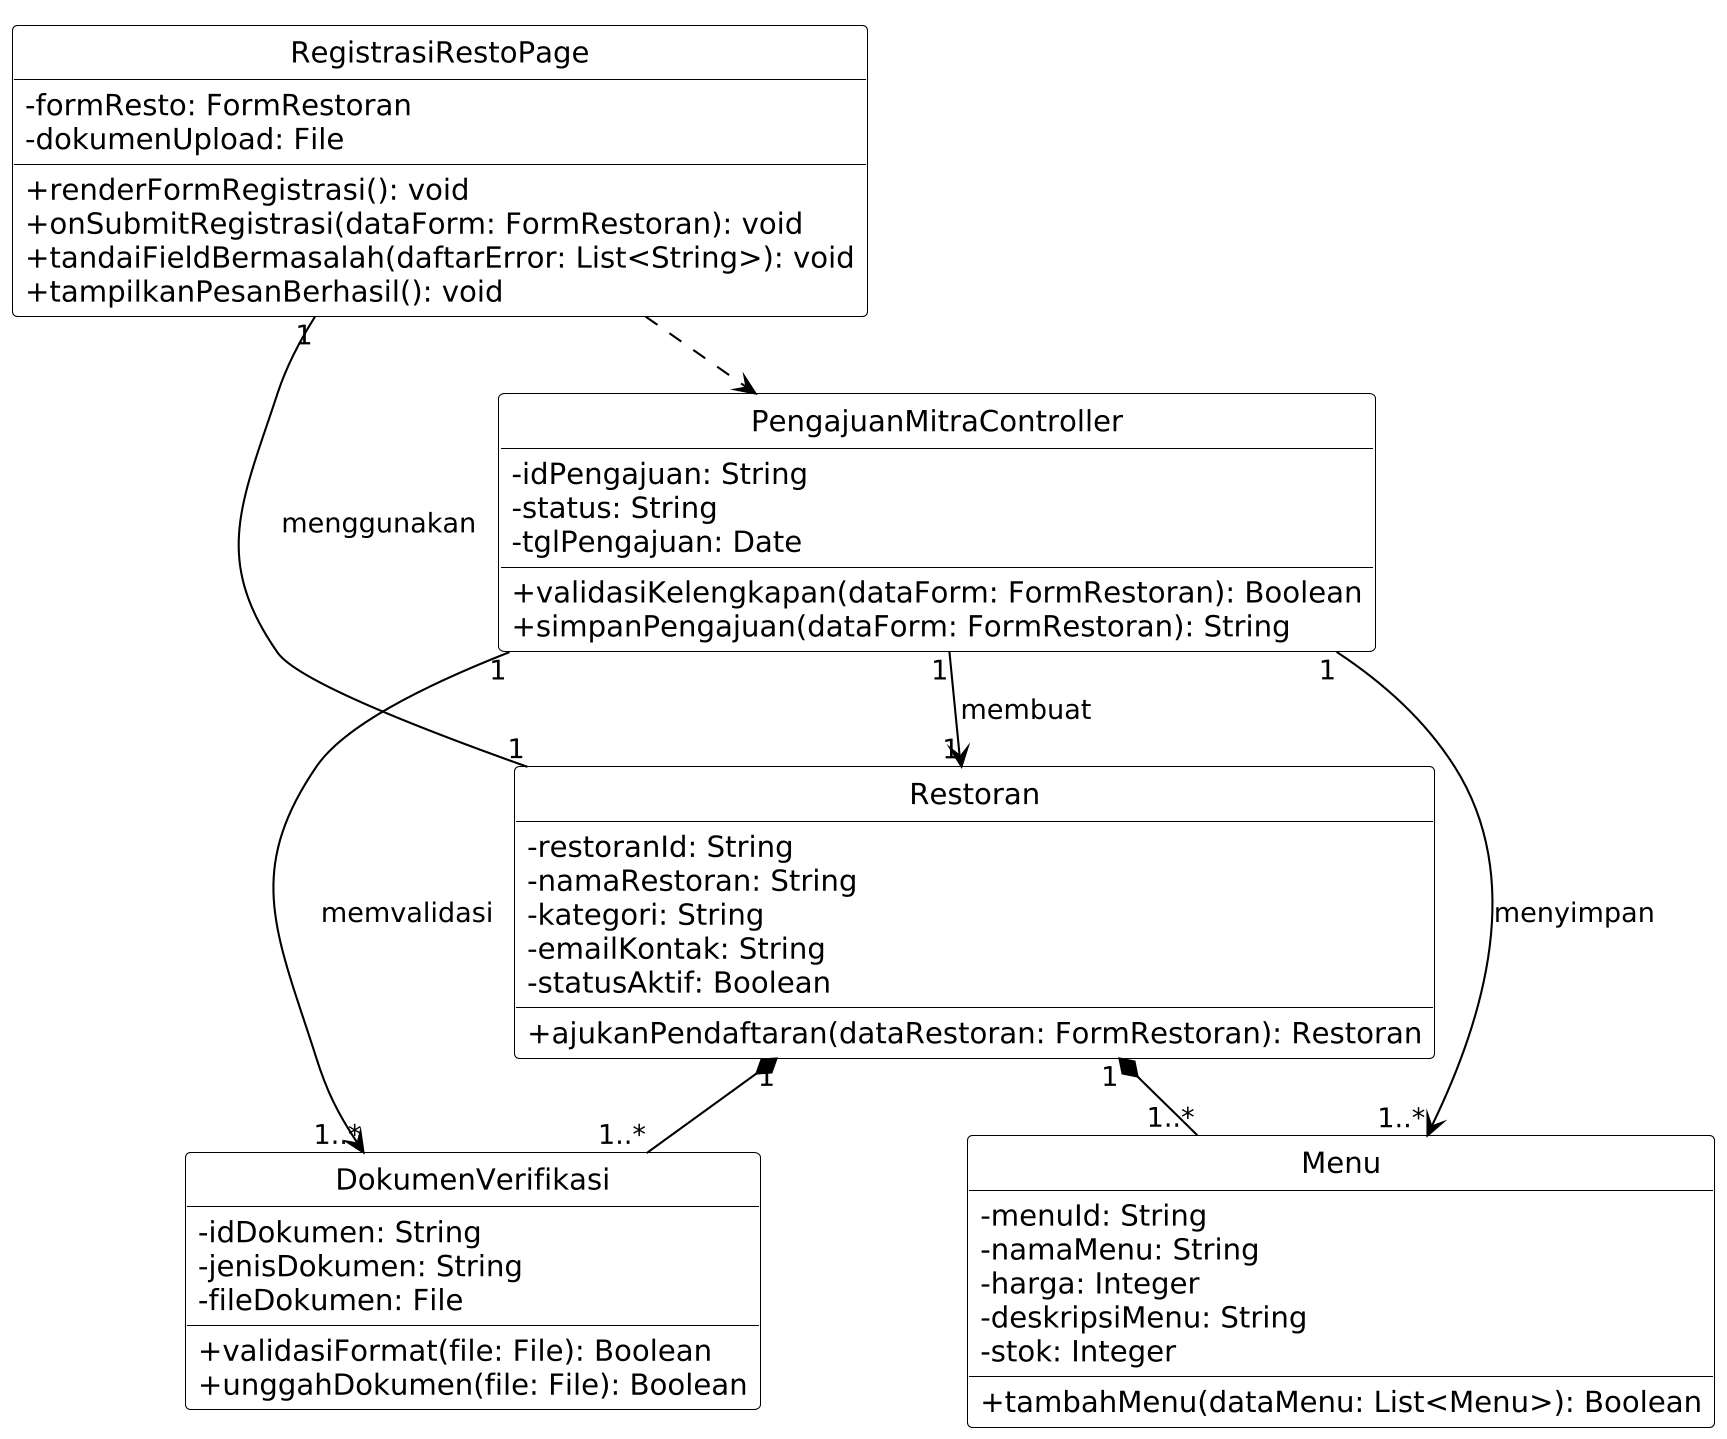

The diagram above was rendered by PlantUML. Its source (embedded in the PNG):
@startuml
!include ../bw.iuml
!pragma layout smetana
skinparam classAttributeIconSize 0
hide circle

class RegistrasiRestoPage {
  -formResto: FormRestoran
  -dokumenUpload: File
  +renderFormRegistrasi(): void
  +onSubmitRegistrasi(dataForm: FormRestoran): void
  +tandaiFieldBermasalah(daftarError: List<String>): void
  +tampilkanPesanBerhasil(): void
}
class PengajuanMitraController {
  -idPengajuan: String
  -status: String
  -tglPengajuan: Date
  +validasiKelengkapan(dataForm: FormRestoran): Boolean
  +simpanPengajuan(dataForm: FormRestoran): String
}
class Restoran {
  -restoranId: String
  -namaRestoran: String
  -kategori: String
  -emailKontak: String
  -statusAktif: Boolean
  +ajukanPendaftaran(dataRestoran: FormRestoran): Restoran
}
class DokumenVerifikasi {
  -idDokumen: String
  -jenisDokumen: String
  -fileDokumen: File
  +validasiFormat(file: File): Boolean
  +unggahDokumen(file: File): Boolean
}
class Menu {
  -menuId: String
  -namaMenu: String
  -harga: Integer
  -deskripsiMenu: String
  -stok: Integer
  +tambahMenu(dataMenu: List<Menu>): Boolean
}

RegistrasiRestoPage ..> PengajuanMitraController
Restoran "1" -- "1" RegistrasiRestoPage : menggunakan >
PengajuanMitraController "1" --> "1" Restoran : membuat >
PengajuanMitraController "1" --> "1..*" DokumenVerifikasi : memvalidasi >
PengajuanMitraController "1" --> "1..*" Menu : menyimpan >
Restoran "1" *-- "1..*" DokumenVerifikasi
Restoran "1" *-- "1..*" Menu
@enduml